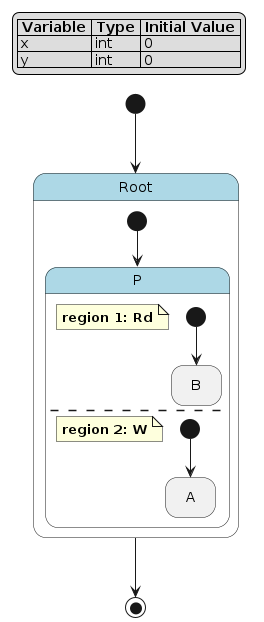

The diagram above was rendered by PlantUML. Its source (embedded in the PNG):
@startuml
hide empty description

skinparam state {
  BackgroundColor<<pseudo>> LightGray
  BackgroundColor<<composite>> LightBlue
  BorderColor<<pseudo>> Gray
  FontStyle<<pseudo>> italic
}

legend top left
|= Variable |= Type |= Initial Value |
| x | int | 0 |
| y | int | 0 |
endlegend

state "Root" as root <<composite>> {
    state "P" as root__p <<composite>> {
        note as root__p__rd
            **region 1: Rd**
        end note
        state "B" as root__p__rd__b
        [*] --> root__p__rd__b
        --
        note as root__p__w
            **region 2: W**
        end note
        state "A" as root__p__w__a
        [*] --> root__p__w__a
    }
    [*] --> root__p
}
[*] --> root
root --> [*]
@enduml